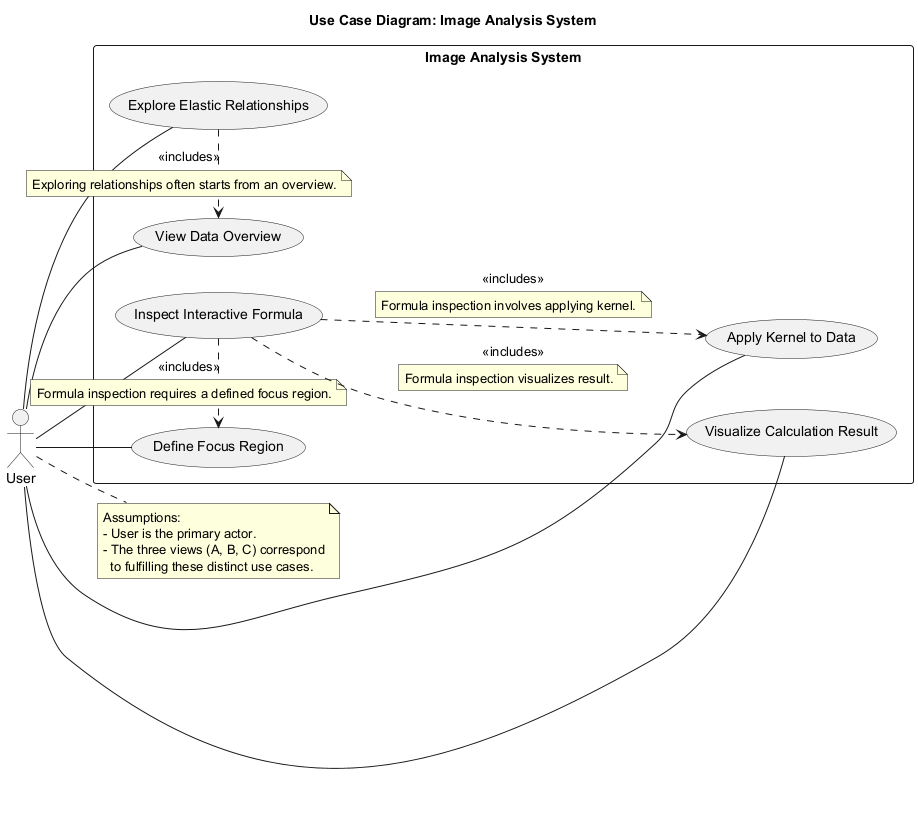

The diagram above was rendered by PlantUML. Its source (embedded in the PNG):
@startuml
title Use Case Diagram: Image Analysis System

left to right direction

actor User

rectangle "Image Analysis System" {
  usecase "View Data Overview" as UC1
  usecase "Explore Elastic Relationships" as UC2
  usecase "Define Focus Region" as UC3
  usecase "Inspect Interactive Formula" as UC4
  usecase "Apply Kernel to Data" as UC5
  usecase "Visualize Calculation Result" as UC6
}

User -- UC1
User -- UC2
User -- UC3
User -- UC4
User -- UC5
User -- UC6

UC2 .> UC1 : <<includes>>
note on link: Exploring relationships often starts from an overview.

UC4 .> UC3 : <<includes>>
note on link: Formula inspection requires a defined focus region.

UC4 ..> UC5 : <<includes>>
note on link: Formula inspection involves applying kernel.

UC4 ..> UC6 : <<includes>>
note on link: Formula inspection visualizes result.

note as N1
  Assumptions:
  - User is the primary actor.
  - The three views (A, B, C) correspond
    to fulfilling these distinct use cases.
end note
User .. N1

@enduml